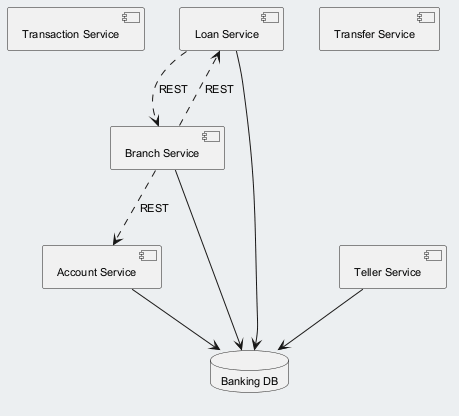

The diagram above was rendered by PlantUML. Its source (embedded in the PNG):
@startuml
skinparam backgroundColor #ECEFF1
skinparam classBackgroundColor #FFFFFF
skinparam classBorderColor #455A64
skinparam defaultFontSize 11
component "Transaction Service" as C_TransactionService
component "Loan Service" as C_LoanService
component "Branch Service" as C_BranchService
component "Transfer Service" as C_TransferService
component "Account Service" as C_AccountService
component "Teller Service" as C_TellerService
database "Banking DB" as DB_banking
C_LoanService --> DB_banking
C_BranchService --> DB_banking
C_AccountService --> DB_banking
C_TellerService --> DB_banking
C_BranchService ..> C_LoanService : REST
C_BranchService ..> C_AccountService : REST
C_LoanService ..> C_BranchService : REST
@enduml